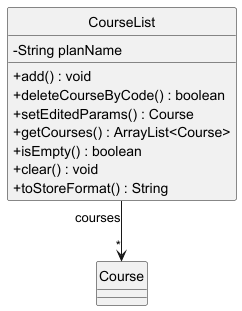

The diagram above was rendered by PlantUML. Its source (embedded in the PNG):
@startuml
'https://plantuml.com/class-diagram
hide circle
skinparam classAttributeIconSize 0

CourseList "courses" --> "*" Course

class CourseList {
-String planName
+add() : void
+deleteCourseByCode() : boolean
+setEditedParams() : Course
+getCourses() : ArrayList<Course>
+isEmpty() : boolean
+clear() : void
+toStoreFormat() : String
}

@enduml